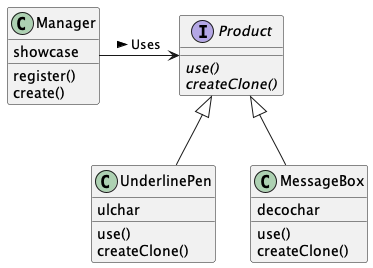

The diagram above was rendered by PlantUML. Its source (embedded in the PNG):
@startuml
interface Product {
  {abstract} use()
  {abstract} createClone()
}
class Manager {
  showcase
  register()
  create()
}
class UnderlinePen {
  ulchar
  use()
  createClone()
}
class MessageBox {
  decochar
  use()
  createClone()
}

Product <-left- Manager : Uses <
Product <|-down- UnderlinePen
Product <|-down- MessageBox
@enduml